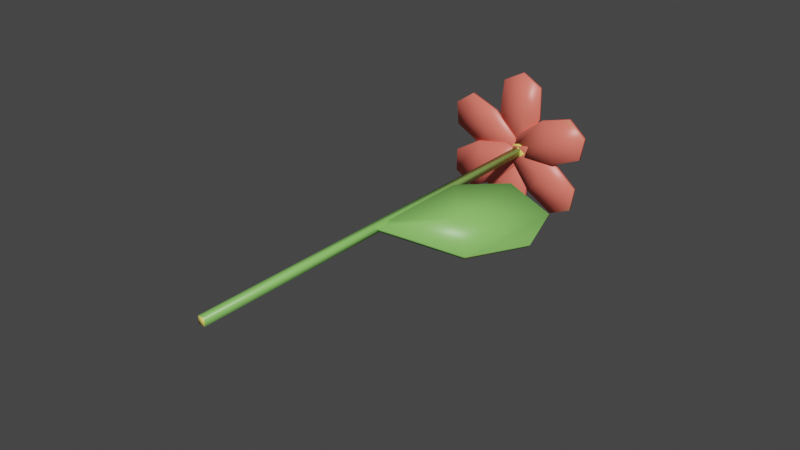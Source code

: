 # Source: flowerpink.blend  (saved by Blender 3.1.7; exported with 4.5.12 LTS)
import bpy
from mathutils import Matrix  # noqa: F401  (used for matrix-valued properties, if any)

bpy.ops.wm.read_factory_settings(use_empty=True)
scene = bpy.context.scene
scene.name = 'Scene'

# ---- collections
col_collection = bpy.data.collections.new('Collection'); scene.collection.children.link(col_collection)

# ---- images (referenced by path relative to the original .blend; pixels are not part of the script)
import os
ASSET_DIR = os.environ.get("B2B_ASSET_DIR", "")  # directory of the original .blend (textures are referenced by path, not embedded)
HERE = os.path.dirname(os.path.abspath(__file__))  # packed textures are extracted next to this script under _unpacked/

def load_image(name, relpath, width, height, colorspace="sRGB"):
    """Load a texture the original file referenced (path relative to the .blend, or extracted next to this script)."""
    p = next((c for c in (os.path.join(HERE, relpath), os.path.join(ASSET_DIR, relpath)) if relpath and os.path.exists(c)), "")
    if p:
        img = bpy.data.images.load(p, check_existing=True)
        img.name = name
    else:  # same state as the original file: an image datablock whose file is absent (Cycles renders it pink)
        img = bpy.data.images.new(name, width, height)
        img.source = "FILE"
        img.filepath = "//" + (relpath or name)
    img.colorspace_settings.name = colorspace
    return img
img_flowerpink_png = load_image('flowerpink.png', '_unpacked/flowerpink.3b13c3c2.png', 2048, 2048, 'sRGB')

# ---- materials (node trees are filled in below, after node groups)
mat_material = bpy.data.materials.new('Material')
mat_material.alpha_threshold = 0.0
mat_material.use_transparent_shadow = False
mat_material.line_color = (0.0, 0.0, 0.0, 1.0)

# ---- material node trees
mat_material.use_nodes = True; mat_material.node_tree.nodes.clear()
_N = mat_material.node_tree.nodes; _L = mat_material.node_tree.links
n0 = _N.new('ShaderNodeOutputMaterial'); n0.name = 'Material Output'; n0.location = (300, 300)
n1 = _N.new('ShaderNodeBsdfPrincipled'); n1.name = 'Principled BSDF'; n1.location = (10, 300)
n1.distribution = 'GGX'
n1.subsurface_method = 'BURLEY'
n1.inputs[2].default_value = 0.4
n1.inputs[3].default_value = 1.45
n1.inputs[27].default_value = (0.0, 0.0, 0.0, 1.0)
n1.inputs[28].default_value = 1.0
n2 = _N.new('ShaderNodeTexImage'); n2.name = 'Image Texture'; n2.location = (-280, 275)
n2.image = img_flowerpink_png
_L.new(n1.outputs[0], n0.inputs[0])
_L.new(n2.outputs[0], n1.inputs[0])
n0.is_active_output = True

# ---- world
world_world = bpy.data.worlds.new('World'); scene.world = world_world
world_world.use_nodes = True; world_world.node_tree.nodes.clear()
_N = world_world.node_tree.nodes; _L = world_world.node_tree.links
n0 = _N.new('ShaderNodeOutputWorld'); n0.name = 'World Output'; n0.location = (300, 300)
n1 = _N.new('ShaderNodeBackground'); n1.name = 'Background'; n1.location = (10, 300)
n1.inputs[0].default_value = (0.05088, 0.05088, 0.05088, 1.0)
_L.new(n1.outputs[0], n0.inputs[0])
n0.is_active_output = True
world_world.color = (0.05088, 0.05088, 0.05088)
world_world.use_sun_shadow = False
world_world.sun_shadow_jitter_overblur = 0.0

# ---- meshes
me_cube = bpy.data.meshes.new('Cube')
me_cube.from_pydata([(-0.001124, -2.682e-06, 0.65), (-0.001124, 0.1414, 0.65), (-0.001124, -2.682e-06, 0.6476), (-0.001124, 0.1414, 0.6476), (0.00113, -2.682e-06, 0.65), (0.00113, 0.1414, 0.65), (0.00113, -2.682e-06, 0.6476), (0.00113, 0.1414, 0.6476), (0.002528, 0.143, 0.6463), (0.002528, 0.1398, 0.6463), (0.002528, 0.143, 0.6509), (0.002528, 0.1398, 0.6509), (-0.002059, 0.143, 0.6463), (-0.002059, 0.1398, 0.6463), (-0.002059, 0.143, 0.6509), (-0.002059, 0.1398, 0.6509), (0.00303, 0.1433, 0.6486), (0.00303, 0.1414, 0.6458), (0.00303, 0.1395, 0.6486), (0.00303, 0.1414, 0.6514), (0.0002347, 0.1433, 0.6514), (0.0002347, 0.1395, 0.6514), (-0.002561, 0.1414, 0.6514), (-0.002561, 0.1433, 0.6486), (-0.002561, 0.1395, 0.6486), (-0.002561, 0.1414, 0.6458), (0.0002347, 0.1433, 0.6458), (0.0002347, 0.1395, 0.6458), (0.004085, 0.1414, 0.6486), (0.0002347, 0.1414, 0.6525), (-0.003616, 0.1414, 0.6486), (0.0002347, 0.1414, 0.6448), (0.0002347, 0.144, 0.6486), (0.0002347, 0.1388, 0.6486), (0.003415, 0.1402, 0.6513), (-0.005056, 0.1399, 0.6512), (0.006495, 0.141, 0.6722), (-0.007128, 0.1404, 0.6723), (0.006968, 0.1407, 0.6618), (-0.000912, 0.1399, 0.6474), (-0.008104, 0.1401, 0.6618), (-0.0002244, 0.1408, 0.6761), (-0.0005682, 0.1404, 0.6618), (0.003379, 0.1412, 0.6513), (-0.005092, 0.1409, 0.6512), (0.006452, 0.142, 0.6722), (-0.007171, 0.1414, 0.6723), (0.006928, 0.1417, 0.6617), (-0.0009487, 0.1409, 0.6474), (-0.008144, 0.1411, 0.6617), (-0.0002677, 0.1419, 0.676), (-0.0006082, 0.1414, 0.6617), (-0.001543, 0.1398, 0.6534), (-0.004982, 0.1399, 0.6457), (-0.0193, 0.1395, 0.6649), (-0.025, 0.1394, 0.6525), (-0.00959, 0.1397, 0.661), (0.0001784, 0.1399, 0.6479), (-0.01582, 0.1397, 0.6473), (-0.02559, 0.1394, 0.6604), (-0.01271, 0.1397, 0.6542), (-0.001558, 0.1409, 0.6534), (-0.005001, 0.1409, 0.6457), (-0.01932, 0.1406, 0.6649), (-0.02502, 0.1405, 0.6525), (-0.009607, 0.1407, 0.661), (0.0001613, 0.141, 0.6479), (-0.01584, 0.1407, 0.6473), (-0.02561, 0.1404, 0.6604), (-0.01273, 0.1407, 0.6542), (0.003192, 0.1394, 0.6473), (-1.326e-05, 0.1399, 0.6551), (0.02378, 0.1392, 0.6522), (0.01879, 0.1398, 0.6648), (0.01423, 0.1392, 0.6479), (-0.001999, 0.1397, 0.6499), (0.008643, 0.1399, 0.6619), (0.02488, 0.1395, 0.6598), (0.01144, 0.1396, 0.6549), (0.003217, 0.1404, 0.6472), (1.462e-05, 0.1409, 0.6551), (0.0238, 0.1402, 0.6521), (0.01882, 0.1408, 0.6648), (0.01426, 0.1402, 0.6478), (-0.001973, 0.1407, 0.6498), (0.008669, 0.141, 0.6618), (0.0249, 0.1405, 0.6598), (0.01146, 0.1406, 0.6548), (-0.001201, 0.1391, 0.6447), (0.003772, 0.1396, 0.6515), (0.01368, 0.1401, 0.6297), (0.02185, 0.1408, 0.6406), (0.005044, 0.1394, 0.6355), (-0.001716, 0.1391, 0.6504), (0.01401, 0.1404, 0.6476), (0.02077, 0.1407, 0.6327), (0.009525, 0.1399, 0.6416), (-0.001287, 0.1401, 0.6446), (0.003689, 0.1407, 0.6515), (0.0136, 0.1411, 0.6296), (0.02177, 0.1419, 0.6405), (0.00496, 0.1405, 0.6355), (-0.001801, 0.1402, 0.6504), (0.01392, 0.1414, 0.6476), (0.02068, 0.1417, 0.6327), (0.009442, 0.1409, 0.6416), (-0.005073, 0.1396, 0.6505), (-0.0008499, 0.1397, 0.6432), (-0.02483, 0.139, 0.643), (-0.01819, 0.139, 0.631), (-0.01594, 0.1393, 0.6485), (0.0004172, 0.1398, 0.6486), (-0.00853, 0.1393, 0.6354), (-0.02489, 0.1389, 0.6352), (-0.01224, 0.1393, 0.6419), (-0.005103, 0.1406, 0.6505), (-0.0008831, 0.1407, 0.6432), (-0.02486, 0.14, 0.6429), (-0.01822, 0.14, 0.631), (-0.01597, 0.1403, 0.6485), (0.0003856, 0.1408, 0.6486), (-0.008561, 0.1404, 0.6353), (-0.02492, 0.1399, 0.6352), (-0.01227, 0.1404, 0.6419), (-0.00376, 0.1399, 0.647), (0.004345, 0.1398, 0.6445), (-0.01319, 0.1393, 0.628), (-0.000212, 0.1389, 0.6237), (-0.0104, 0.1396, 0.6381), (0.001567, 0.14, 0.6494), (0.003987, 0.1393, 0.6335), (-0.007976, 0.139, 0.6222), (-0.003204, 0.1395, 0.6358), (-0.003741, 0.141, 0.6469), (0.004364, 0.141, 0.6444), (-0.01317, 0.1404, 0.6279), (-0.0001893, 0.1401, 0.6237), (-0.01037, 0.1407, 0.638), (0.001586, 0.1411, 0.6493), (0.004008, 0.1405, 0.6334), (-0.007953, 0.1401, 0.6222), (-0.003184, 0.1406, 0.6357), (0.001548, 0.0654, 0.6495), (0.0006302, 0.08238, 0.6496), (0.03512, 0.09511, 0.6434), (0.0203, 0.1058, 0.6551), (0.02181, 0.08128, 0.6404), (0.0007401, 0.07029, 0.6496), (0.007996, 0.09312, 0.6554), (0.03437, 0.1058, 0.6492), (0.01607, 0.0866, 0.6496), (0.0006948, 0.06599, 0.6482), (0.0005132, 0.08282, 0.648), (0.03437, 0.09593, 0.6422), (0.01971, 0.1064, 0.6537), (0.02101, 0.08199, 0.6392), (5.847e-05, 0.07086, 0.6482), (0.007622, 0.09362, 0.6539), (0.03369, 0.1065, 0.6479), (0.01547, 0.08721, 0.6482)], [], [(0, 4, 6, 2), (3, 2, 6, 7), (7, 6, 4, 5), (5, 1, 3, 7), (1, 0, 2, 3), (5, 4, 0, 1), (8, 17, 28, 16), (17, 9, 18, 28), (28, 18, 11, 19), (16, 28, 19, 10), (10, 19, 29, 20), (19, 11, 21, 29), (29, 21, 15, 22), (20, 29, 22, 14), (14, 22, 30, 23), (22, 15, 24, 30), (30, 24, 13, 25), (23, 30, 25, 12), (12, 25, 31, 26), (25, 13, 27, 31), (31, 27, 9, 17), (26, 31, 17, 8), (10, 20, 32, 16), (20, 14, 23, 32), (32, 23, 12, 26), (16, 32, 26, 8), (15, 21, 33, 24), (21, 11, 18, 33), (33, 18, 9, 27), (24, 33, 27, 13), (34, 39, 42, 38), (39, 35, 40, 42), (42, 40, 37, 41), (38, 42, 41, 36), (43, 47, 51, 48), (48, 51, 49, 44), (51, 50, 46, 49), (47, 45, 50, 51), (38, 36, 45, 47), (34, 38, 47, 43), (39, 34, 43, 48), (35, 39, 48, 44), (40, 35, 44, 49), (37, 40, 49, 46), (41, 37, 46, 50), (36, 41, 50, 45), (52, 57, 60, 56), (57, 53, 58, 60), (60, 58, 55, 59), (56, 60, 59, 54), (61, 65, 69, 66), (66, 69, 67, 62), (69, 68, 64, 67), (65, 63, 68, 69), (56, 54, 63, 65), (52, 56, 65, 61), (57, 52, 61, 66), (53, 57, 66, 62), (58, 53, 62, 67), (55, 58, 67, 64), (59, 55, 64, 68), (54, 59, 68, 63), (70, 75, 78, 74), (75, 71, 76, 78), (78, 76, 73, 77), (74, 78, 77, 72), (79, 83, 87, 84), (84, 87, 85, 80), (87, 86, 82, 85), (83, 81, 86, 87), (74, 72, 81, 83), (70, 74, 83, 79), (75, 70, 79, 84), (71, 75, 84, 80), (76, 71, 80, 85), (73, 76, 85, 82), (77, 73, 82, 86), (72, 77, 86, 81), (88, 93, 96, 92), (93, 89, 94, 96), (96, 94, 91, 95), (92, 96, 95, 90), (97, 101, 105, 102), (102, 105, 103, 98), (105, 104, 100, 103), (101, 99, 104, 105), (92, 90, 99, 101), (88, 92, 101, 97), (93, 88, 97, 102), (89, 93, 102, 98), (94, 89, 98, 103), (91, 94, 103, 100), (95, 91, 100, 104), (90, 95, 104, 99), (106, 111, 114, 110), (111, 107, 112, 114), (114, 112, 109, 113), (110, 114, 113, 108), (115, 119, 123, 120), (120, 123, 121, 116), (123, 122, 118, 121), (119, 117, 122, 123), (110, 108, 117, 119), (106, 110, 119, 115), (111, 106, 115, 120), (107, 111, 120, 116), (112, 107, 116, 121), (109, 112, 121, 118), (113, 109, 118, 122), (108, 113, 122, 117), (124, 129, 132, 128), (129, 125, 130, 132), (132, 130, 127, 131), (128, 132, 131, 126), (133, 137, 141, 138), (138, 141, 139, 134), (141, 140, 136, 139), (137, 135, 140, 141), (128, 126, 135, 137), (124, 128, 137, 133), (129, 124, 133, 138), (125, 129, 138, 134), (130, 125, 134, 139), (127, 130, 139, 136), (131, 127, 136, 140), (126, 131, 140, 135), (142, 147, 150, 146), (147, 143, 148, 150), (150, 148, 145, 149), (146, 150, 149, 144), (151, 155, 159, 156), (156, 159, 157, 152), (159, 158, 154, 157), (155, 153, 158, 159), (146, 144, 153, 155), (142, 146, 155, 151), (147, 142, 151, 156), (143, 147, 156, 152), (148, 143, 152, 157), (145, 148, 157, 154), (149, 145, 154, 158), (144, 149, 158, 153)])
me_cube.polygons.foreach_set('use_smooth', [True] * 142)
_uv = me_cube.uv_layers.new(name='UVMap')
_uv.uv.foreach_set('vector', [0.623, 0.8685, 0.6385, 0.8685, 0.6385, 0.8854, 0.623, 0.8854, 0.4354, 0.9876, 0.4354, 0.01146, 0.4508, 0.01154, 0.4508, 0.9877, 0.3176, 0.9883, 0.3176, 0.01146, 0.3344, 0.01148, 0.3344, 0.9883, 0.7042, 0.887, 0.6886, 0.887, 0.6886, 0.8702, 0.7042, 0.8702, 0.374, 0.01146, 0.374, 0.9885, 0.3573, 0.9885, 0.3573, 0.01149, 0.3969, 0.9883, 0.3969, 0.01146, 0.4124, 0.01146, 0.4124, 0.9883, 0.2672, 0.8701, 0.2559, 0.8717, 0.2585, 0.8522, 0.2717, 0.8545, 0.2559, 0.8717, 0.2457, 0.867, 0.2456, 0.8508, 0.2585, 0.8522, 0.2585, 0.8522, 0.2456, 0.8508, 0.2503, 0.8356, 0.2615, 0.8336, 0.2717, 0.8545, 0.2585, 0.8522, 0.2615, 0.8336, 0.2717, 0.8388, 0.1727, 0.8355, 0.1839, 0.8336, 0.1809, 0.8526, 0.168, 0.8508, 0.1839, 0.8336, 0.1942, 0.8386, 0.1942, 0.8546, 0.1809, 0.8526, 0.1809, 0.8526, 0.1942, 0.8546, 0.1896, 0.87, 0.1783, 0.8718, 0.168, 0.8508, 0.1809, 0.8526, 0.1783, 0.8718, 0.1682, 0.8669, 0.06741, 0.8685, 0.05717, 0.8729, 0.05428, 0.8529, 0.06741, 0.8521, 0.05717, 0.8729, 0.04597, 0.8717, 0.04128, 0.856, 0.05428, 0.8529, 0.05428, 0.8529, 0.04128, 0.856, 0.04134, 0.8407, 0.05152, 0.8352, 0.06741, 0.8521, 0.05428, 0.8529, 0.05152, 0.8352, 0.06278, 0.8375, 0.1404, 0.8716, 0.1291, 0.8731, 0.1317, 0.8532, 0.145, 0.856, 0.1291, 0.8731, 0.119, 0.8687, 0.1188, 0.8523, 0.1317, 0.8532, 0.1317, 0.8532, 0.1188, 0.8523, 0.1235, 0.8375, 0.1346, 0.8352, 0.145, 0.856, 0.1317, 0.8532, 0.1346, 0.8352, 0.145, 0.8405, 0.6665, 0.8405, 0.6664, 0.8243, 0.6853, 0.8285, 0.6812, 0.8473, 0.6664, 0.8243, 0.6732, 0.8096, 0.6894, 0.8096, 0.6853, 0.8285, 0.6853, 0.8285, 0.6894, 0.8096, 0.7042, 0.8163, 0.7042, 0.8325, 0.6812, 0.8473, 0.6853, 0.8285, 0.7042, 0.8325, 0.6974, 0.8473, 0.6385, 0.8147, 0.6385, 0.8308, 0.6196, 0.8266, 0.6238, 0.8079, 0.6385, 0.8308, 0.6318, 0.8456, 0.6156, 0.8456, 0.6196, 0.8266, 0.6196, 0.8266, 0.6156, 0.8456, 0.6008, 0.8389, 0.6008, 0.8226, 0.6238, 0.8079, 0.6196, 0.8266, 0.6008, 0.8226, 0.6076, 0.808, 0.6182, 0.4833, 0.6455, 0.4539, 0.6523, 0.5527, 0.6004, 0.5576, 0.6455, 0.4539, 0.6765, 0.4773, 0.7042, 0.5478, 0.6523, 0.5527, 0.6523, 0.5527, 0.7042, 0.5478, 0.7042, 0.6209, 0.6591, 0.6515, 0.6004, 0.5576, 0.6523, 0.5527, 0.6591, 0.6515, 0.6103, 0.6293, 0.6184, 0.4017, 0.6006, 0.3274, 0.6525, 0.3323, 0.6457, 0.431, 0.6457, 0.431, 0.6525, 0.3323, 0.7044, 0.3371, 0.6766, 0.4076, 0.6525, 0.3323, 0.6592, 0.2335, 0.7044, 0.264, 0.7044, 0.3371, 0.6006, 0.3274, 0.6105, 0.2557, 0.6592, 0.2335, 0.6525, 0.3323, 0.796, 0.7761, 0.7962, 0.8481, 0.789, 0.8482, 0.7888, 0.7762, 0.7962, 0.7025, 0.796, 0.7761, 0.7888, 0.7762, 0.789, 0.7026, 0.7961, 0.6742, 0.7962, 0.7025, 0.789, 0.7026, 0.7889, 0.6742, 0.5775, 0.8607, 0.5775, 0.8922, 0.5704, 0.8918, 0.5704, 0.8602, 0.5388, 0.7431, 0.5391, 0.6745, 0.5462, 0.6744, 0.5459, 0.7431, 0.5391, 0.8161, 0.5388, 0.7431, 0.5459, 0.7431, 0.5462, 0.8161, 0.861, 0.05873, 0.8624, 0.1067, 0.8552, 0.1067, 0.8538, 0.05871, 0.8624, 0.01246, 0.861, 0.05873, 0.8538, 0.05871, 0.8552, 0.01245, 0.6184, 0.04162, 0.6457, 0.01225, 0.6525, 0.111, 0.6006, 0.1159, 0.6457, 0.01225, 0.6766, 0.03563, 0.7043, 0.1061, 0.6525, 0.111, 0.6525, 0.111, 0.7043, 0.1061, 0.7043, 0.1792, 0.6592, 0.2098, 0.6006, 0.1159, 0.6525, 0.111, 0.6592, 0.2098, 0.6105, 0.1876, 0.1858, 0.5609, 0.168, 0.4866, 0.2198, 0.4915, 0.2131, 0.5903, 0.2131, 0.5903, 0.2198, 0.4915, 0.2717, 0.4964, 0.244, 0.5669, 0.2198, 0.4915, 0.2266, 0.3927, 0.2717, 0.4233, 0.2717, 0.4964, 0.168, 0.4866, 0.1779, 0.4149, 0.2266, 0.3927, 0.2198, 0.4915, 0.4812, 0.7297, 0.4809, 0.7967, 0.4737, 0.7967, 0.474, 0.7297, 0.482, 0.6744, 0.4812, 0.7297, 0.474, 0.7297, 0.4748, 0.6744, 0.8939, 0.7617, 0.8939, 0.7993, 0.8867, 0.7992, 0.8867, 0.7616, 0.7273, 0.7078, 0.728, 0.6742, 0.7351, 0.6742, 0.7345, 0.7078, 0.7271, 0.7835, 0.7273, 0.7078, 0.7345, 0.7078, 0.7343, 0.7835, 0.728, 0.8508, 0.7271, 0.7835, 0.7343, 0.7835, 0.7351, 0.8509, 0.5059, 0.8906, 0.5059, 0.8375, 0.5131, 0.8375, 0.5131, 0.8906, 0.4809, 0.7967, 0.482, 0.8403, 0.4748, 0.8404, 0.4737, 0.7967, 0.1858, 0.6425, 0.2131, 0.6132, 0.2198, 0.7119, 0.168, 0.7168, 0.2131, 0.6132, 0.244, 0.6366, 0.2717, 0.7071, 0.2198, 0.7119, 0.2198, 0.7119, 0.2717, 0.7071, 0.2717, 0.7801, 0.2266, 0.8107, 0.168, 0.7168, 0.2198, 0.7119, 0.2266, 0.8107, 0.1778, 0.7884, 0.05908, 0.7829, 0.04128, 0.7087, 0.09311, 0.7135, 0.08638, 0.8123, 0.08638, 0.8123, 0.09311, 0.7135, 0.145, 0.7183, 0.1173, 0.7888, 0.09311, 0.7135, 0.09985, 0.6147, 0.145, 0.6452, 0.145, 0.7183, 0.04128, 0.7087, 0.05116, 0.637, 0.09985, 0.6147, 0.09311, 0.7135, 0.7701, 0.2956, 0.7723, 0.2336, 0.7795, 0.2335, 0.7772, 0.2954, 0.7702, 0.3708, 0.7701, 0.2956, 0.7772, 0.2954, 0.7773, 0.3707, 0.7723, 0.4086, 0.7702, 0.3708, 0.7773, 0.3707, 0.7795, 0.4085, 0.8262, 0.8535, 0.8262, 0.8915, 0.8191, 0.8915, 0.8191, 0.8536, 0.8099, 0.3457, 0.8121, 0.4058, 0.8049, 0.4057, 0.8027, 0.3456, 0.8095, 0.2755, 0.8099, 0.3457, 0.8027, 0.3456, 0.8024, 0.2754, 0.8121, 0.2336, 0.8095, 0.2755, 0.8024, 0.2754, 0.8049, 0.2335, 0.8663, 0.4047, 0.8663, 0.3513, 0.8734, 0.3514, 0.8734, 0.4047, 0.7449, 0.4834, 0.7722, 0.4539, 0.7789, 0.5526, 0.7271, 0.5576, 0.7722, 0.4539, 0.8031, 0.4772, 0.8308, 0.5476, 0.7789, 0.5526, 0.7789, 0.5526, 0.8308, 0.5476, 0.8308, 0.6207, 0.7857, 0.6513, 0.7271, 0.5576, 0.7789, 0.5526, 0.7857, 0.6513, 0.737, 0.6292, 0.7451, 0.1804, 0.7273, 0.1061, 0.7791, 0.1111, 0.7724, 0.2098, 0.7724, 0.2098, 0.7791, 0.1111, 0.8309, 0.1161, 0.8032, 0.1865, 0.7791, 0.1111, 0.7858, 0.01245, 0.8309, 0.04306, 0.8309, 0.1161, 0.7273, 0.1061, 0.7371, 0.03454, 0.7858, 0.01245, 0.7791, 0.1111, 0.6314, 0.7849, 0.6295, 0.7207, 0.6367, 0.7207, 0.6385, 0.7849, 0.8663, 0.2895, 0.8675, 0.2338, 0.8747, 0.2335, 0.8734, 0.2892, 0.8675, 0.3284, 0.8663, 0.2895, 0.8734, 0.2892, 0.8747, 0.3281, 0.5763, 0.799, 0.5775, 0.8372, 0.5703, 0.8373, 0.5691, 0.7992, 0.5763, 0.7283, 0.5763, 0.799, 0.5691, 0.7992, 0.5692, 0.7285, 0.5775, 0.6744, 0.5763, 0.7283, 0.5692, 0.7285, 0.5703, 0.6745, 0.861, 0.1555, 0.861, 0.2098, 0.8538, 0.2098, 0.8538, 0.1555, 0.6295, 0.7207, 0.6314, 0.6744, 0.6385, 0.6744, 0.6367, 0.7207, 0.05908, 0.4236, 0.08641, 0.3942, 0.09316, 0.493, 0.04128, 0.4979, 0.08641, 0.3942, 0.1173, 0.4176, 0.145, 0.4881, 0.09316, 0.493, 0.09316, 0.493, 0.145, 0.4881, 0.145, 0.5612, 0.09992, 0.5918, 0.04128, 0.4979, 0.09316, 0.493, 0.09992, 0.5918, 0.05118, 0.5696, 0.4915, 0.6221, 0.4737, 0.5478, 0.5256, 0.5527, 0.5189, 0.6515, 0.5189, 0.6515, 0.5256, 0.5527, 0.5775, 0.5576, 0.5498, 0.6281, 0.5256, 0.5527, 0.5324, 0.4539, 0.5775, 0.4845, 0.5775, 0.5576, 0.4737, 0.5478, 0.4836, 0.4761, 0.5324, 0.4539, 0.5256, 0.5527, 0.7652, 0.7873, 0.7659, 0.849, 0.7587, 0.849, 0.758, 0.7873, 0.7654, 0.7121, 0.7652, 0.7873, 0.758, 0.7873, 0.7583, 0.7121, 0.7659, 0.6742, 0.7654, 0.7121, 0.7583, 0.7121, 0.7587, 0.6742, 0.8925, 0.06846, 0.8928, 0.1067, 0.8856, 0.1067, 0.8853, 0.06849, 0.8928, 0.01159, 0.8925, 0.06846, 0.8853, 0.06849, 0.8856, 0.0116, 0.695, 0.7373, 0.697, 0.6745, 0.7042, 0.6744, 0.7021, 0.7372, 0.697, 0.7866, 0.695, 0.7373, 0.7021, 0.7372, 0.7042, 0.7866, 0.8911, 0.1568, 0.8911, 0.2098, 0.8839, 0.2098, 0.8839, 0.1568, 0.4915, 0.04094, 0.5189, 0.01146, 0.5257, 0.1106, 0.4737, 0.1155, 0.5189, 0.01146, 0.5499, 0.03494, 0.5777, 0.1057, 0.5257, 0.1106, 0.5257, 0.1106, 0.5777, 0.1057, 0.5777, 0.1791, 0.5325, 0.2098, 0.4737, 0.1155, 0.5257, 0.1106, 0.5325, 0.2098, 0.4837, 0.1875, 0.4915, 0.4016, 0.4737, 0.327, 0.5257, 0.3319, 0.5189, 0.431, 0.5189, 0.431, 0.5257, 0.3319, 0.5777, 0.3368, 0.5499, 0.4075, 0.5257, 0.3319, 0.5325, 0.2327, 0.5777, 0.2634, 0.5777, 0.3368, 0.4737, 0.327, 0.4837, 0.255, 0.5325, 0.2327, 0.5257, 0.3319, 0.5127, 0.7422, 0.5131, 0.8144, 0.5052, 0.8146, 0.5049, 0.7424, 0.5131, 0.6744, 0.5127, 0.7422, 0.5049, 0.7424, 0.5052, 0.6747, 0.5462, 0.8394, 0.5462, 0.8763, 0.5385, 0.876, 0.5385, 0.839, 0.8353, 0.2663, 0.8356, 0.2335, 0.8434, 0.2337, 0.8431, 0.2664, 0.835, 0.3423, 0.8353, 0.2663, 0.8431, 0.2664, 0.8428, 0.3425, 0.8356, 0.4112, 0.835, 0.3423, 0.8428, 0.3425, 0.8434, 0.4114, 0.8537, 0.8136, 0.856, 0.7616, 0.8638, 0.7617, 0.8615, 0.8137, 0.856, 0.8543, 0.8537, 0.8136, 0.8615, 0.8137, 0.8638, 0.8544, 0.193, 0.01146, 0.2205, 0.03186, 0.2228, 0.1865, 0.168, 0.1864, 0.2205, 0.03186, 0.2792, 0.09134, 0.2947, 0.1809, 0.2228, 0.1865, 0.2228, 0.1865, 0.2947, 0.1809, 0.2947, 0.3032, 0.2242, 0.3698, 0.168, 0.1864, 0.2228, 0.1865, 0.2242, 0.3698, 0.1686, 0.3195, 0.04426, 0.3713, 0.01146, 0.1918, 0.07104, 0.1947, 0.07039, 0.3498, 0.07039, 0.3498, 0.07104, 0.1947, 0.145, 0.2015, 0.1245, 0.2874, 0.07104, 0.1947, 0.07132, 0.01146, 0.145, 0.08009, 0.145, 0.2015, 0.01146, 0.1918, 0.01335, 0.05953, 0.07132, 0.01146, 0.07104, 0.1947, 0.7472, 0.2335, 0.7373, 0.3298, 0.7273, 0.332, 0.7371, 0.235, 0.8191, 0.8286, 0.8194, 0.6742, 0.8293, 0.6759, 0.8293, 0.8306, 0.885, 0.7059, 0.8935, 0.7387, 0.8833, 0.737, 0.8742, 0.7045, 0.8649, 0.6248, 0.885, 0.7059, 0.8742, 0.7045, 0.8537, 0.6245, 0.8935, 0.542, 0.8649, 0.6248, 0.8537, 0.6245, 0.8823, 0.5412, 0.8834, 0.4551, 0.8935, 0.542, 0.8823, 0.5412, 0.8724, 0.4539, 0.6721, 0.6744, 0.6721, 0.7798, 0.6614, 0.7798, 0.6619, 0.6752, 0.7373, 0.3298, 0.7472, 0.4131, 0.7367, 0.4142, 0.7273, 0.332])
me_cube.materials.append(mat_material)
me_cube.use_remesh_preserve_volume = False
me_cube.use_remesh_preserve_attributes = False
me_cube.use_mirror_vertex_groups = False
me_cube.update()

# ---- objects
ob_cube = bpy.data.objects.new('Cube', me_cube)

# ---- transforms, parenting, visibility, modifiers, constraints
ob_cube.location = (0.0, 0.0, -0.6486)
ob_cube.lock_rotations_4d = False
ob_cube.empty_display_type = 'ARROWS'
ob_cube.lineart.crease_threshold = 0.0
_vg = ob_cube.vertex_groups.new(name='Group')

# ---- collection membership
col_collection.objects.link(ob_cube)

# ---- scene / render settings (as saved in the file)
scene.frame_start = 1; scene.frame_end = 250; scene.frame_set(1)
scene.render.engine = 'BLENDER_EEVEE_NEXT'
scene.cycles.use_denoising = False
scene.cycles.samples = 128
scene.cycles.sampling_pattern = 'TABULATED_SOBOL'
scene.cycles.use_adaptive_sampling = False
scene.cycles.use_light_tree = False
scene.view_settings.view_transform = 'Filmic'
bpy.context.view_layer.update()

# ---- added for rendering (the .blend has no active camera and no usable light): camera, sun
cam_auto = bpy.data.cameras.new('AutoCamera')
cam_auto.lens = 50.0
cam_auto.sensor_width = 36.0
cam_auto.clip_end = 1000.0
ob_auto_camera = bpy.data.objects.new('AutoCamera', cam_auto)
scene.collection.objects.link(ob_auto_camera)
ob_auto_camera.location = (0.1898, -0.150044, 0.148522)
ob_auto_camera.rotation_euler = (1.09748, -7.21219e-08, 0.694738)
scene.camera = ob_auto_camera
light_auto_sun = bpy.data.lights.new('AutoSun', 'SUN')
light_auto_sun.energy = 3.0
light_auto_sun.angle = 0.0523599
ob_auto_sun = bpy.data.objects.new('AutoSun', light_auto_sun)
scene.collection.objects.link(ob_auto_sun)
ob_auto_sun.rotation_euler = (0.872665, 0.174533, 0.523599)
bpy.context.view_layer.update()
